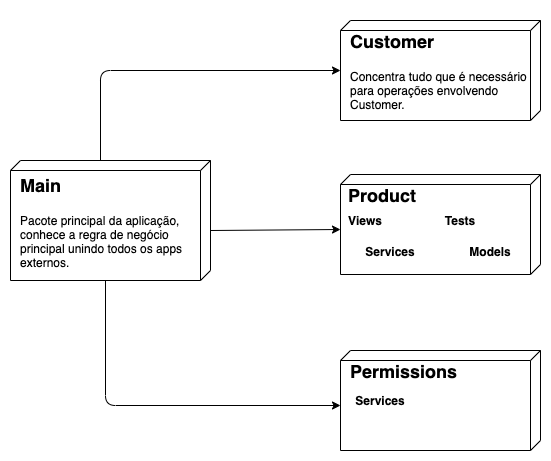

The diagram above was exported from draw.io. Its source (the exported page's mxGraphModel, read from the mxfile embedded in the PNG):
<mxGraphModel dx="1426" dy="777" grid="1" gridSize="10" guides="1" tooltips="1" connect="1" arrows="1" fold="1" page="1" pageScale="1" pageWidth="1100" pageHeight="850" background="#ffffff" math="0" shadow="0">
  <root>
    <mxCell id="0" />
    <mxCell id="1" parent="0" />
    <mxCell id="39150e848f15840c-1" value="" style="verticalAlign=top;align=left;spacingTop=8;spacingLeft=2;spacingRight=12;shape=cube;size=10;direction=south;fontStyle=4;html=1;rounded=0;shadow=0;comic=0;labelBackgroundColor=none;strokeWidth=1;fontFamily=Verdana;fontSize=12" parent="1" vertex="1">
      <mxGeometry x="210" y="250" width="200" height="120" as="geometry" />
    </mxCell>
    <mxCell id="39150e848f15840c-2" value="" style="verticalAlign=top;align=left;spacingTop=8;spacingLeft=2;spacingRight=12;shape=cube;size=10;direction=south;fontStyle=4;html=1;rounded=0;shadow=0;comic=0;labelBackgroundColor=none;strokeWidth=1;fontFamily=Verdana;fontSize=12" parent="1" vertex="1">
      <mxGeometry x="540" y="110" width="200" height="100" as="geometry" />
    </mxCell>
    <mxCell id="FFPa2w8ZRGEgjePRo-j4-1" value="" style="endArrow=classic;html=1;exitX=0;exitY=0;exitDx=0;exitDy=110;exitPerimeter=0;" edge="1" parent="1" source="39150e848f15840c-1" target="39150e848f15840c-2">
      <mxGeometry width="50" height="50" relative="1" as="geometry">
        <mxPoint x="520" y="450" as="sourcePoint" />
        <mxPoint x="570" y="400" as="targetPoint" />
        <Array as="points">
          <mxPoint x="300" y="160" />
        </Array>
      </mxGeometry>
    </mxCell>
    <mxCell id="FFPa2w8ZRGEgjePRo-j4-2" value="" style="verticalAlign=top;align=left;spacingTop=8;spacingLeft=2;spacingRight=12;shape=cube;size=10;direction=south;fontStyle=4;html=1;rounded=0;shadow=0;comic=0;labelBackgroundColor=none;strokeWidth=1;fontFamily=Verdana;fontSize=12" vertex="1" parent="1">
      <mxGeometry x="540" y="264" width="200" height="100" as="geometry" />
    </mxCell>
    <mxCell id="FFPa2w8ZRGEgjePRo-j4-3" value="" style="verticalAlign=top;align=left;spacingTop=8;spacingLeft=2;spacingRight=12;shape=cube;size=10;direction=south;fontStyle=4;html=1;rounded=0;shadow=0;comic=0;labelBackgroundColor=none;strokeWidth=1;fontFamily=Verdana;fontSize=12" vertex="1" parent="1">
      <mxGeometry x="540" y="440" width="200" height="100" as="geometry" />
    </mxCell>
    <mxCell id="FFPa2w8ZRGEgjePRo-j4-4" value="" style="endArrow=classic;html=1;entryX=0;entryY=0;entryDx=55;entryDy=200;entryPerimeter=0;exitX=0;exitY=0;exitDx=70;exitDy=0;exitPerimeter=0;" edge="1" parent="1" source="39150e848f15840c-1" target="FFPa2w8ZRGEgjePRo-j4-2">
      <mxGeometry width="50" height="50" relative="1" as="geometry">
        <mxPoint x="450" y="340" as="sourcePoint" />
        <mxPoint x="500" y="290" as="targetPoint" />
      </mxGeometry>
    </mxCell>
    <mxCell id="FFPa2w8ZRGEgjePRo-j4-5" value="" style="endArrow=classic;html=1;entryX=0;entryY=0;entryDx=55;entryDy=200;entryPerimeter=0;exitX=0;exitY=0;exitDx=120;exitDy=105;exitPerimeter=0;" edge="1" parent="1" source="39150e848f15840c-1" target="FFPa2w8ZRGEgjePRo-j4-3">
      <mxGeometry width="50" height="50" relative="1" as="geometry">
        <mxPoint x="380" y="515" as="sourcePoint" />
        <mxPoint x="430" y="465" as="targetPoint" />
        <Array as="points">
          <mxPoint x="305" y="495" />
        </Array>
      </mxGeometry>
    </mxCell>
    <mxCell id="FFPa2w8ZRGEgjePRo-j4-6" value="&lt;h1&gt;&lt;font style=&quot;font-size: 18px&quot;&gt;Main&lt;/font&gt;&lt;/h1&gt;&lt;p&gt;Pacote principal da aplicação, conhece a regra de negócio principal unindo todos os apps externos.&lt;/p&gt;" style="text;html=1;strokeColor=none;fillColor=none;spacing=5;spacingTop=-20;whiteSpace=wrap;overflow=hidden;rounded=0;" vertex="1" parent="1">
      <mxGeometry x="215" y="254" width="190" height="120" as="geometry" />
    </mxCell>
    <mxCell id="FFPa2w8ZRGEgjePRo-j4-8" value="&lt;h1&gt;&lt;font style=&quot;font-size: 18px&quot;&gt;Customer&lt;/font&gt;&lt;/h1&gt;&lt;p&gt;Concentra tudo que é necessário para operações envolvendo Customer.&lt;/p&gt;" style="text;html=1;strokeColor=none;fillColor=none;spacing=5;spacingTop=-20;whiteSpace=wrap;overflow=hidden;rounded=0;" vertex="1" parent="1">
      <mxGeometry x="545" y="110" width="190" height="100" as="geometry" />
    </mxCell>
    <mxCell id="FFPa2w8ZRGEgjePRo-j4-9" value="&lt;h1&gt;&lt;font style=&quot;font-size: 18px&quot;&gt;Product&lt;/font&gt;&lt;/h1&gt;" style="text;html=1;strokeColor=none;fillColor=none;spacing=5;spacingTop=-20;whiteSpace=wrap;overflow=hidden;rounded=0;" vertex="1" parent="1">
      <mxGeometry x="543" y="264" width="190" height="36" as="geometry" />
    </mxCell>
    <mxCell id="FFPa2w8ZRGEgjePRo-j4-10" value="&lt;b&gt;Views&lt;/b&gt;" style="text;html=1;strokeColor=none;fillColor=none;align=center;verticalAlign=middle;whiteSpace=wrap;rounded=0;" vertex="1" parent="1">
      <mxGeometry x="545" y="300" width="40" height="20" as="geometry" />
    </mxCell>
    <mxCell id="FFPa2w8ZRGEgjePRo-j4-11" value="&lt;b&gt;Services&lt;/b&gt;" style="text;html=1;strokeColor=none;fillColor=none;align=center;verticalAlign=middle;whiteSpace=wrap;rounded=0;" vertex="1" parent="1">
      <mxGeometry x="570" y="331" width="40" height="20" as="geometry" />
    </mxCell>
    <mxCell id="FFPa2w8ZRGEgjePRo-j4-12" value="&lt;b&gt;Models&lt;br&gt;&lt;/b&gt;" style="text;html=1;strokeColor=none;fillColor=none;align=center;verticalAlign=middle;whiteSpace=wrap;rounded=0;" vertex="1" parent="1">
      <mxGeometry x="670" y="331" width="40" height="20" as="geometry" />
    </mxCell>
    <mxCell id="FFPa2w8ZRGEgjePRo-j4-14" value="&lt;h1&gt;&lt;font style=&quot;font-size: 18px&quot;&gt;Permissions&lt;/font&gt;&lt;/h1&gt;" style="text;html=1;strokeColor=none;fillColor=none;spacing=5;spacingTop=-20;whiteSpace=wrap;overflow=hidden;rounded=0;" vertex="1" parent="1">
      <mxGeometry x="545" y="440" width="190" height="36" as="geometry" />
    </mxCell>
    <mxCell id="FFPa2w8ZRGEgjePRo-j4-15" value="&lt;b&gt;Tests&lt;br&gt;&lt;/b&gt;" style="text;html=1;strokeColor=none;fillColor=none;align=center;verticalAlign=middle;whiteSpace=wrap;rounded=0;" vertex="1" parent="1">
      <mxGeometry x="640" y="300" width="40" height="20" as="geometry" />
    </mxCell>
    <mxCell id="FFPa2w8ZRGEgjePRo-j4-16" value="&lt;b&gt;Services&lt;/b&gt;" style="text;html=1;strokeColor=none;fillColor=none;align=center;verticalAlign=middle;whiteSpace=wrap;rounded=0;" vertex="1" parent="1">
      <mxGeometry x="560" y="480" width="40" height="20" as="geometry" />
    </mxCell>
  </root>
</mxGraphModel>